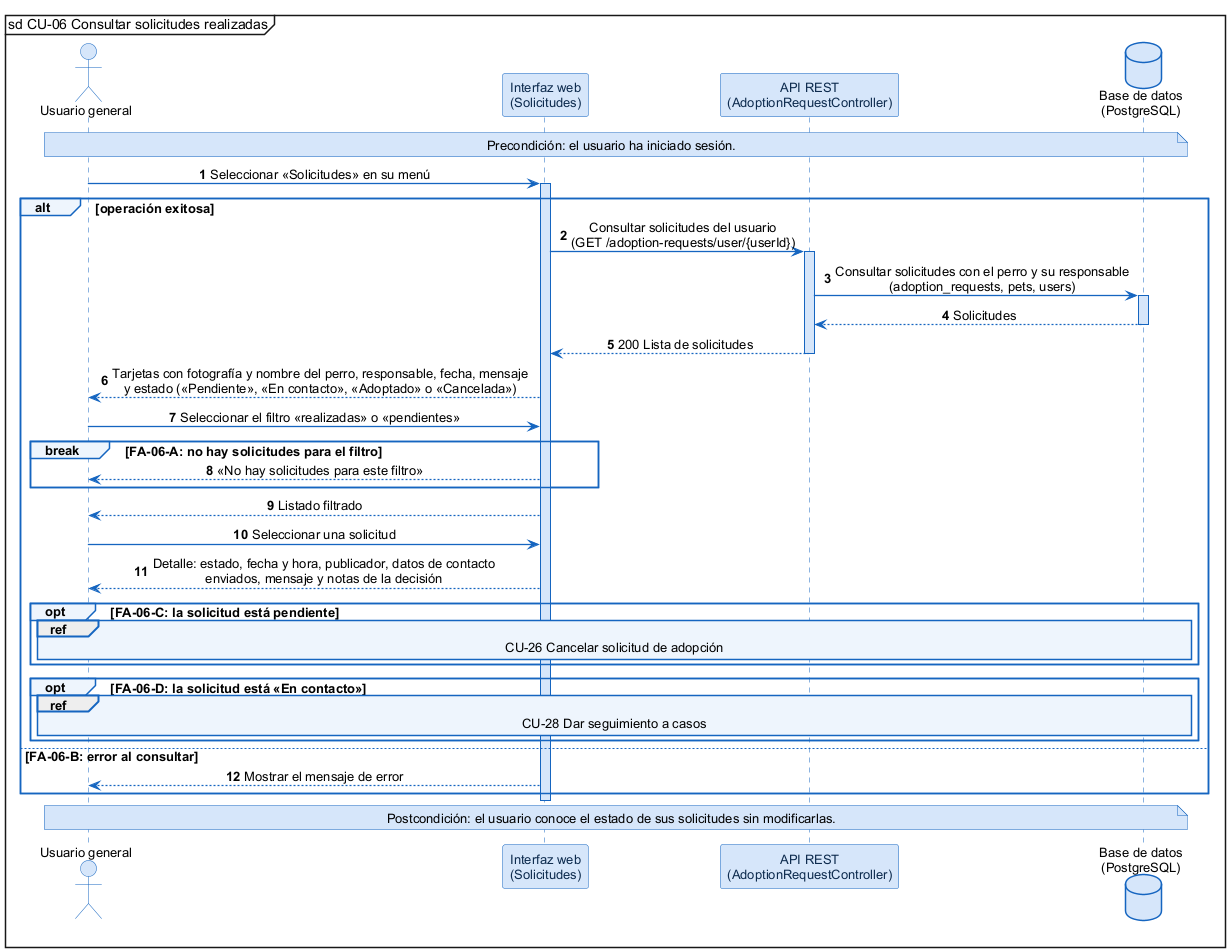

The diagram above was rendered by PlantUML. Its source (embedded in the PNG):
@startuml
skinparam shadowing false
skinparam defaultFontName Arial
skinparam defaultFontSize 13
skinparam backgroundColor #FFFFFF
skinparam sequenceMessageAlign center
skinparam ArrowColor #1565C0
skinparam ArrowThickness 1.3
skinparam sequence {
  LifeLineBorderColor #1565C0
  LifeLineBackgroundColor #D6E6FA
  ParticipantBorderColor #1565C0
  ParticipantBackgroundColor #D6E6FA
  ParticipantFontColor #0D2B4E
  ActorBorderColor #1565C0
  ActorBackgroundColor #D6E6FA
  GroupBorderColor #1565C0
  GroupBackgroundColor #EEF5FD
  GroupHeaderFontStyle bold
  DividerBorderColor #1565C0
  ReferenceBorderColor #1565C0
  ReferenceBackgroundColor #EEF5FD
}
skinparam database {
  BorderColor #1565C0
  BackgroundColor #D6E6FA
}
skinparam note {
  BorderColor #1565C0
  BackgroundColor #D6E6FA
}
mainframe sd CU-06 Consultar solicitudes realizadas
autonumber

actor "Usuario general" as U
participant "Interfaz web\n(Solicitudes)" as W
participant "API REST\n(AdoptionRequestController)" as A
database "Base de datos\n(PostgreSQL)" as DB

note over U, DB : Precondición: el usuario ha iniciado sesión.

U -> W : Seleccionar «Solicitudes» en su menú
activate W
alt operación exitosa
  W -> A : Consultar solicitudes del usuario\n(GET /adoption-requests/user/{userId})
  activate A
  A -> DB : Consultar solicitudes con el perro y su responsable\n(adoption_requests, pets, users)
  activate DB
  DB --> A : Solicitudes
  deactivate DB
  A --> W : 200 Lista de solicitudes
  deactivate A
  W --> U : Tarjetas con fotografía y nombre del perro, responsable, fecha, mensaje\ny estado («Pendiente», «En contacto», «Adoptado» o «Cancelada»)
  U -> W : Seleccionar el filtro «realizadas» o «pendientes»
  break FA-06-A: no hay solicitudes para el filtro
    W --> U : «No hay solicitudes para este filtro»
  end
  W --> U : Listado filtrado
  U -> W : Seleccionar una solicitud
  W --> U : Detalle: estado, fecha y hora, publicador, datos de contacto\nenviados, mensaje y notas de la decisión
  opt FA-06-C: la solicitud está pendiente
    ref over U, DB : CU-26 Cancelar solicitud de adopción
  end
  opt FA-06-D: la solicitud está «En contacto»
    ref over U, DB : CU-28 Dar seguimiento a casos
  end
else FA-06-B: error al consultar
  W --> U : Mostrar el mensaje de error
end
deactivate W

note over U, DB : Postcondición: el usuario conoce el estado de sus solicitudes sin modificarlas.
@enduml